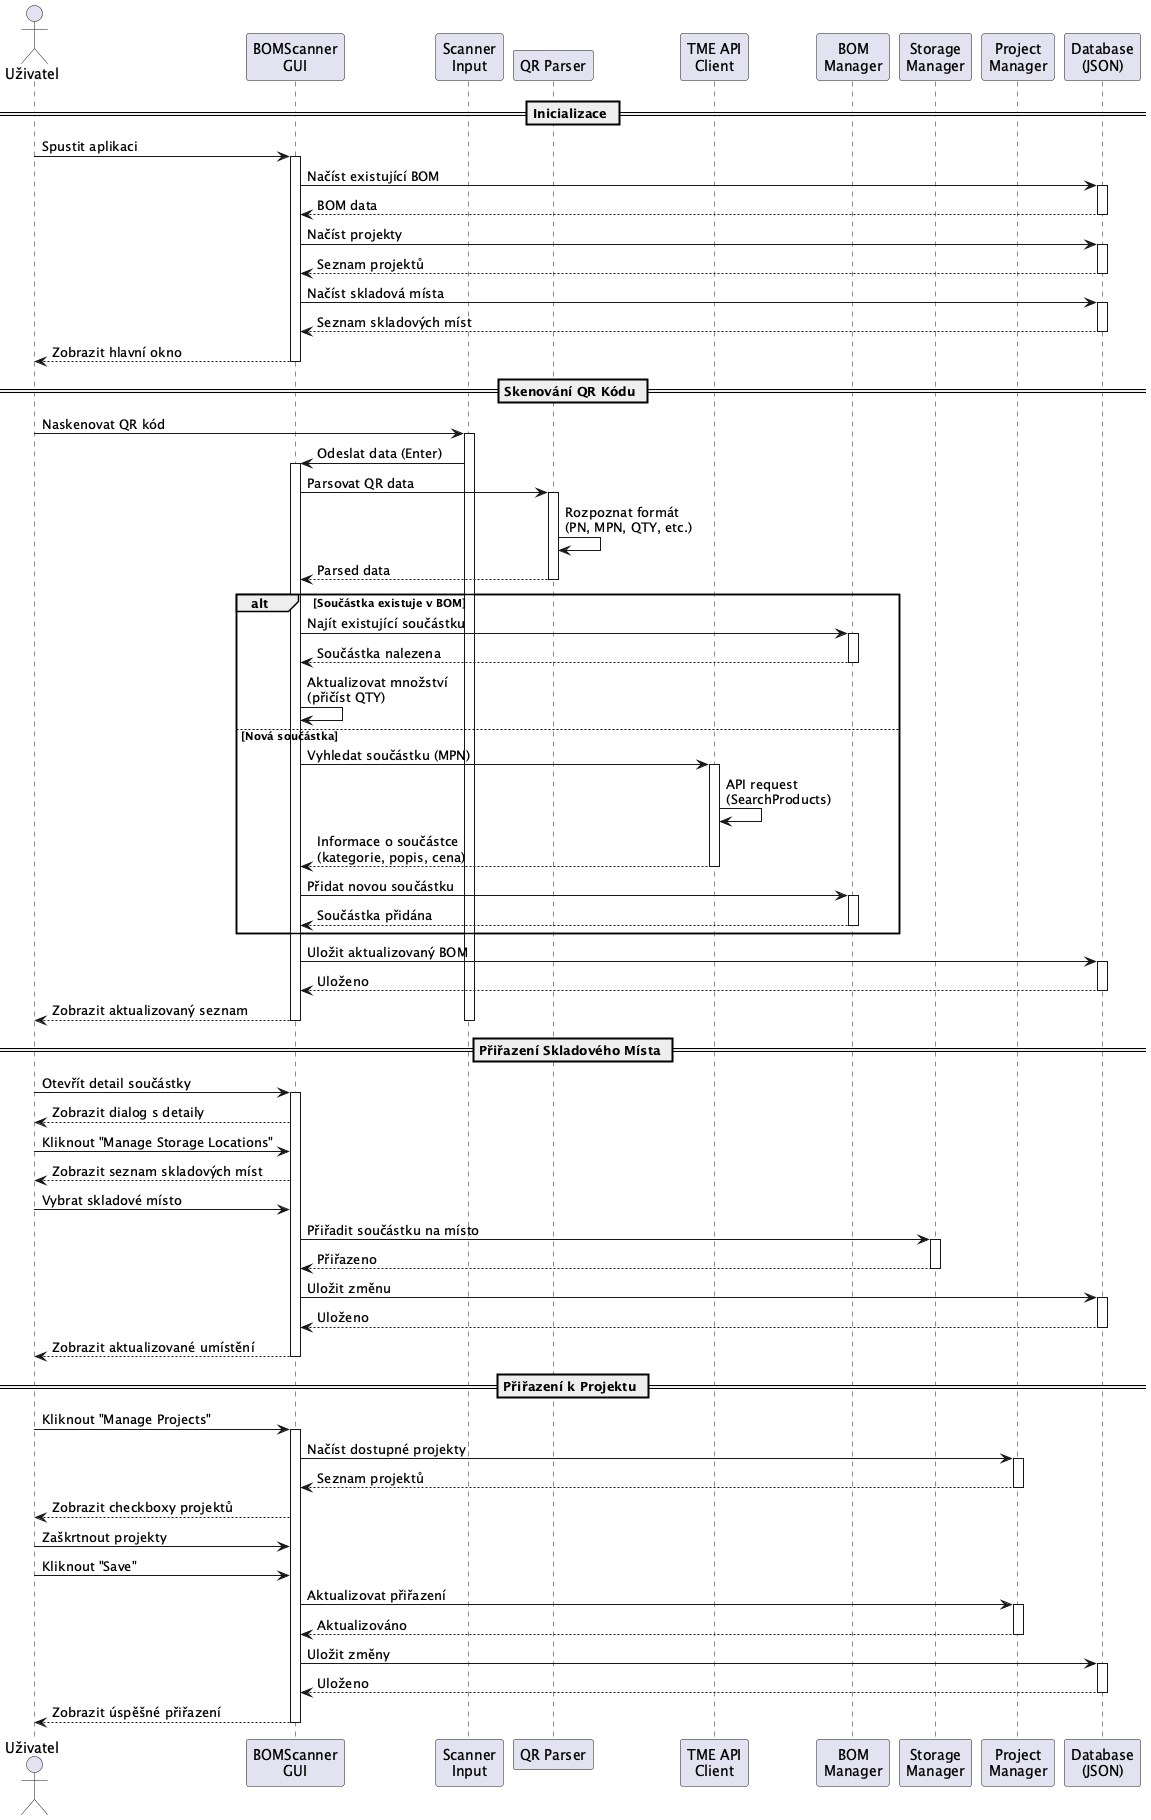

The diagram above was rendered by PlantUML. Its source (embedded in the PNG):
@startuml WMS pro správu elektronických součástek - Sekvenční Diagram (Skenání a Přiřazení Součástky)

actor "Uživatel" as User
participant "BOMScanner\nGUI" as GUI
participant "Scanner\nInput" as Scanner
participant "QR Parser" as Parser
participant "TME API\nClient" as TME
participant "BOM\nManager" as BOM
participant "Storage\nManager" as Storage
participant "Project\nManager" as Project
participant "Database\n(JSON)" as DB

== Inicializace ==
User -> GUI: Spustit aplikaci
activate GUI
GUI -> DB: Načíst existující BOM
activate DB
DB --> GUI: BOM data
deactivate DB
GUI -> DB: Načíst projekty
activate DB
DB --> GUI: Seznam projektů
deactivate DB
GUI -> DB: Načíst skladová místa
activate DB
DB --> GUI: Seznam skladových míst
deactivate DB
GUI --> User: Zobrazit hlavní okno
deactivate GUI

== Skenování QR Kódu ==
User -> Scanner: Naskenovat QR kód
activate Scanner
Scanner -> GUI: Odeslat data (Enter)
activate GUI
GUI -> Parser: Parsovat QR data
activate Parser
Parser -> Parser: Rozpoznat formát\n(PN, MPN, QTY, etc.)
Parser --> GUI: Parsed data
deactivate Parser

alt Součástka existuje v BOM
    GUI -> BOM: Najít existující součástku
    activate BOM
    BOM --> GUI: Součástka nalezena
    deactivate BOM
    GUI -> GUI: Aktualizovat množství\n(přičíst QTY)
else Nová součástka
    GUI -> TME: Vyhledat součástku (MPN)
    activate TME
    TME -> TME: API request\n(SearchProducts)
    TME --> GUI: Informace o součástce\n(kategorie, popis, cena)
    deactivate TME
    GUI -> BOM: Přidat novou součástku
    activate BOM
    BOM --> GUI: Součástka přidána
    deactivate BOM
end

GUI -> DB: Uložit aktualizovaný BOM
activate DB
DB --> GUI: Uloženo
deactivate DB

GUI --> User: Zobrazit aktualizovaný seznam
deactivate GUI
deactivate Scanner

== Přiřazení Skladového Místa ==
User -> GUI: Otevřít detail součástky
activate GUI
GUI --> User: Zobrazit dialog s detaily
User -> GUI: Kliknout "Manage Storage Locations"
GUI --> User: Zobrazit seznam skladových míst

User -> GUI: Vybrat skladové místo
GUI -> Storage: Přiřadit součástku na místo
activate Storage
Storage --> GUI: Přiřazeno
deactivate Storage

GUI -> DB: Uložit změnu
activate DB
DB --> GUI: Uloženo
deactivate DB

GUI --> User: Zobrazit aktualizované umístění
deactivate GUI

== Přiřazení k Projektu ==
User -> GUI: Kliknout "Manage Projects"
activate GUI
GUI -> Project: Načíst dostupné projekty
activate Project
Project --> GUI: Seznam projektů
deactivate Project

GUI --> User: Zobrazit checkboxy projektů

User -> GUI: Zaškrtnout projekty
User -> GUI: Kliknout "Save"

GUI -> Project: Aktualizovat přiřazení
activate Project
Project --> GUI: Aktualizováno
deactivate Project

GUI -> DB: Uložit změny
activate DB
DB --> GUI: Uloženo
deactivate DB

GUI --> User: Zobrazit úspěšné přiřazení
deactivate GUI

@enduml